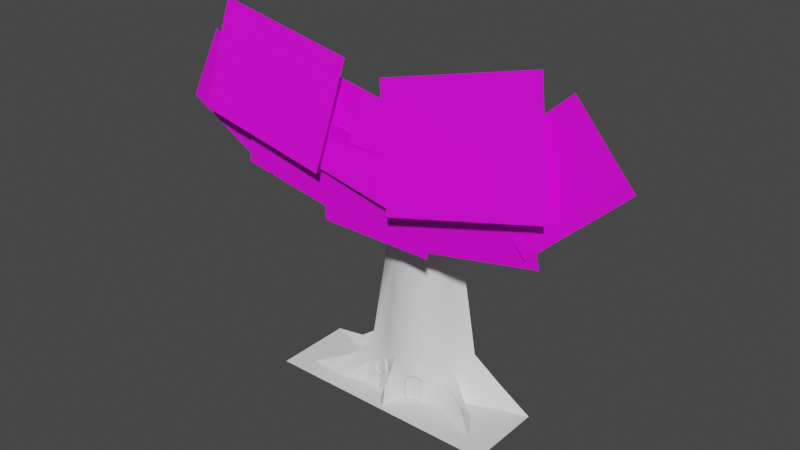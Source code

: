 # Source: OverMinionsBuilding.blend  (saved by Blender 3.4.6; exported with 4.5.12 LTS)
import bpy
from mathutils import Matrix  # noqa: F401  (used for matrix-valued properties, if any)

bpy.ops.wm.read_factory_settings(use_empty=True)
scene = bpy.context.scene
scene.name = 'Scene'

# ---- collections
col_collection = bpy.data.collections.new('Collection'); scene.collection.children.link(col_collection)

# ---- images (referenced by path relative to the original .blend; pixels are not part of the script)
import os
ASSET_DIR = os.environ.get("B2B_ASSET_DIR", "")  # directory of the original .blend (textures are referenced by path, not embedded)
HERE = os.path.dirname(os.path.abspath(__file__))  # packed textures are extracted next to this script under _unpacked/

def load_image(name, relpath, width, height, colorspace="sRGB"):
    """Load a texture the original file referenced (path relative to the .blend, or extracted next to this script)."""
    p = next((c for c in (os.path.join(HERE, relpath), os.path.join(ASSET_DIR, relpath)) if relpath and os.path.exists(c)), "")
    if p:
        img = bpy.data.images.load(p, check_existing=True)
        img.name = name
    else:  # same state as the original file: an image datablock whose file is absent (Cycles renders it pink)
        img = bpy.data.images.new(name, width, height)
        img.source = "FILE"
        img.filepath = "//" + (relpath or name)
    img.colorspace_settings.name = colorspace
    return img
img_untitled = load_image('Untitled', '', 256, 256, 'sRGB')

# ---- materials (node trees are filled in below, after node groups)
mat_material_001 = bpy.data.materials.new('Material.001')
mat_material_001.use_transparent_shadow = False
mat_material_002 = bpy.data.materials.new('Material.002')
mat_material_002.use_transparent_shadow = False

# ---- node groups
ng_auto_smooth = bpy.data.node_groups.new('Auto Smooth', 'GeometryNodeTree')
_s = ng_auto_smooth.interface.new_socket(name='Geometry', in_out='OUTPUT', socket_type='NodeSocketGeometry')
_s = ng_auto_smooth.interface.new_socket(name='Geometry', in_out='INPUT', socket_type='NodeSocketGeometry')
_s = ng_auto_smooth.interface.new_socket(name='Angle', in_out='INPUT', socket_type='NodeSocketFloat')
_s.subtype = 'ANGLE'
_s.min_value = 0.0
_s.max_value = 3.142
ng_auto_smooth.is_modifier = True
_N = ng_auto_smooth.nodes; _L = ng_auto_smooth.links
n0 = _N.new('NodeGroupOutput'); n0.name = 'Group Output'; n0.location = (480, -100)
n1 = _N.new('NodeGroupInput'); n1.name = 'Group Input'; n1.location = (-420, -300)
n2 = _N.new('NodeGroupInput'); n2.name = 'Group Input.001'; n2.location = (-60, -100)
n3 = _N.new('GeometryNodeSetShadeSmooth'); n3.name = 'Set Shade Smooth'; n3.location = (120, -100)
n3.domain = 'EDGE'
n4 = _N.new('GeometryNodeSetShadeSmooth'); n4.name = 'Set Shade Smooth.001'; n4.location = (300, -100)
n5 = _N.new('GeometryNodeInputMeshEdgeAngle'); n5.name = 'Edge Angle'; n5.location = (-420, -220)
n6 = _N.new('GeometryNodeInputEdgeSmooth'); n6.name = 'Is Edge Smooth'; n6.location = (-60, -160)
n7 = _N.new('GeometryNodeInputShadeSmooth'); n7.name = 'Is Face Smooth'; n7.location = (-240, -340)
n8 = _N.new('FunctionNodeBooleanMath'); n8.name = 'Boolean Math'; n8.location = (-60, -220)
n9 = _N.new('FunctionNodeCompare'); n9.name = 'Compare'; n9.location = (-240, -180)
n9.operation = 'LESS_EQUAL'
_L.new(n5.outputs[0], n9.inputs[0])
_L.new(n4.outputs[0], n0.inputs[0])
_L.new(n1.outputs[1], n9.inputs[1])
_L.new(n9.outputs[0], n8.inputs[0])
_L.new(n7.outputs[0], n8.inputs[1])
_L.new(n2.outputs[0], n3.inputs[0])
_L.new(n6.outputs[0], n3.inputs[1])
_L.new(n3.outputs[0], n4.inputs[0])
_L.new(n8.outputs[0], n3.inputs[2])
n0.is_active_output = True

# ---- material node trees
mat_material_001.use_nodes = True; mat_material_001.node_tree.nodes.clear()
_N = mat_material_001.node_tree.nodes; _L = mat_material_001.node_tree.links
n0 = _N.new('ShaderNodeBsdfPrincipled'); n0.name = 'Principled BSDF'; n0.location = (10, 300)
n0.distribution = 'GGX'
n0.subsurface_method = 'RANDOM_WALK_SKIN'
n0.inputs[3].default_value = 1.45
n0.inputs[27].default_value = (0.0, 0.0, 0.0, 1.0)
n0.inputs[28].default_value = 1.0
n1 = _N.new('ShaderNodeOutputMaterial'); n1.name = 'Material Output'; n1.location = (300, 300)
_L.new(n0.outputs[0], n1.inputs[0])
n1.is_active_output = True
mat_material_002.use_nodes = True; mat_material_002.node_tree.nodes.clear()
_N = mat_material_002.node_tree.nodes; _L = mat_material_002.node_tree.links
n0 = _N.new('ShaderNodeBsdfPrincipled'); n0.name = 'Principled BSDF'; n0.location = (10, 300)
n0.distribution = 'GGX'
n0.subsurface_method = 'RANDOM_WALK_SKIN'
n0.inputs[3].default_value = 1.45
n0.inputs[27].default_value = (0.0, 0.0, 0.0, 1.0)
n0.inputs[28].default_value = 1.0
n1 = _N.new('ShaderNodeOutputMaterial'); n1.name = 'Material Output'; n1.location = (300, 300)
n2 = _N.new('ShaderNodeTexImage'); n2.name = 'Image Texture'; n2.location = (-280, 280)
n2.image = img_untitled
_L.new(n0.outputs[0], n1.inputs[0])
_L.new(n2.outputs[0], n0.inputs[0])
n1.is_active_output = True

# ---- world
world_world = bpy.data.worlds.new('World'); scene.world = world_world
world_world.use_nodes = True; world_world.node_tree.nodes.clear()
_N = world_world.node_tree.nodes; _L = world_world.node_tree.links
n0 = _N.new('ShaderNodeOutputWorld'); n0.name = 'World Output'; n0.location = (300, 300)
n1 = _N.new('ShaderNodeBackground'); n1.name = 'Background'; n1.location = (10, 300)
n1.inputs[0].default_value = (0.05088, 0.05088, 0.05088, 1.0)
_L.new(n1.outputs[0], n0.inputs[0])
n0.is_active_output = True
world_world.color = (0.05088, 0.05088, 0.05088)
world_world.use_sun_shadow = False
world_world.sun_shadow_jitter_overblur = 0.0

# ---- meshes
me_plane = bpy.data.meshes.new('Plane')
me_plane.from_pydata([(-1.5, 1.0, 0.0), (1.5, 1.0, 0.0), (-1.5, 6.557e-08, 0.0), (1.5, -6.557e-08, 0.0)], [], [(0, 2, 3, 1)])
me_plane.polygons.foreach_set('use_smooth', [True] * 1)
_uv = me_plane.uv_layers.new(name='UVMap')
_uv.uv.foreach_set('vector', [0.0, 0.0, 0.5, 0.0, 0.5, 1.0, 0.0, 1.0])
me_plane.materials.append(None)
me_plane.update()
me_cylinder = bpy.data.meshes.new('Cylinder')
me_cylinder.from_pydata([(0.6952, 1.0, 0.525), (0.474, 0.5699, 0.3827), (0.004396, 0.3751, 0.5595), (-0.4916, 0.5084, 0.4796), (-0.6952, 1.0, 0.3582), (1.5, 0.9962, 0.0), (1.206, 0.2147, 0.0), (0.05861, 0.0403, 0.0), (-1.22, 0.2462, 0.0), (-1.5, 1.0, 0.0), (0.4549, 0.9941, 3.0), (0.3543, 0.6973, 3.0), (0.005225, 0.5204, 3.0), (-0.346, 0.6532, 3.0), (-0.456, 0.9943, 3.0), (1.098, 0.9981, 0.2491), (0.8747, 0.4766, 0.1509), (-0.01099, 0.1744, 0.1796), (-0.7285, 0.3646, 0.2491), (-1.098, 1.0, 0.06408), (1.094, 0.8671, 0.0), (0.8915, 0.7692, 0.0), (0.9987, 0.548, 0.0), (0.7688, 0.3932, 0.0), (0.4592, 0.458, 0.0), (0.04692, 0.163, 0.0), (-0.08106, 0.2748, 0.0), (-0.414, 0.3076, 0.0), (-0.7254, 0.2317, 0.0), (-0.8096, 0.4627, 0.0), (-0.7723, 0.6316, 0.0), (-0.7451, 0.9466, 0.0), (-1.14, 0.8805, 0.0), (-0.0628, 0.1479, 0.0), (0.846, 0.6648, 0.0), (0.09783, 0.2594, 0.0), (0.5023, 0.9962, 1.652), (-0.5038, 0.9964, 1.686), (-0.3716, 0.6281, 1.656), (0.004869, 0.5087, 1.768), (0.3697, 0.6791, 1.653), (0.3559, 0.4369, 0.0), (0.1501, 0.3396, 0.0), (0.3259, 0.464, 0.2732), (0.1481, 0.38, 0.2732), (0.3038, 0.4536, 0.3246), (0.1703, 0.3905, 0.3246), (0.237, 0.422, 0.3496), (0.3342, 0.4153, 0.3371), (0.237, 0.422, 0.2767), (0.3298, 0.4245, 0.3371), (0.253, 0.3882, 0.3659), (0.3559, 0.4369, 0.2767), (0.3259, 0.464, -3.007e-10), (0.1501, 0.3396, 0.2767), (0.1481, 0.38, -1.232e-09), (0.1762, 0.3519, 0.3371), (0.237, 0.422, 6.307e-10), (0.2574, 0.379, 0.3659), (0.3603, 0.4276, 3.835e-10), (0.3603, 0.4276, 0.2767), (0.1545, 0.3303, 3.835e-10), (0.1545, 0.3303, 0.2767), (0.1805, 0.3427, 0.3371), (0.3241, 0.4105, 0.3246), (0.2574, 0.379, 0.3496), (0.3463, 0.421, -5.478e-10), (0.3463, 0.421, 0.2732), (0.1685, 0.337, -1.479e-09), (0.1685, 0.337, 0.2732), (0.1906, 0.3474, 0.3246), (0.5212, 0.7994, 0.348), (0.4042, 0.8591, 3.0), (0.7585, 0.7436, 0.0), (0.4143, 0.8505, 1.648), (-0.2216, 0.4844, 0.5303), (-0.1901, 0.5803, 3.0), (-0.2359, 0.3236, 0.0), (-0.1892, 0.5751, 1.71), (-0.5994, 0.7624, 0.3678), (-0.4063, 0.8314, 3.0), (-0.711, 0.8043, 0.0), (-0.4213, 0.823, 1.669), (0.2036, 0.5844, 3.0), (0.2031, 0.5763, 1.71), (0.2392, 0.4725, 0.5321), (-0.7329, 0.01669, 2.245), (0.7329, 0.01669, 2.245), (-0.7329, -0.01669, 3.311), (0.7329, -0.01669, 3.311), (-0.3096, -0.01669, 3.426), (-1.753, -0.01669, 3.681), (-0.4956, 0.01669, 2.376), (-1.939, 0.01669, 2.632), (1.901, -0.01669, 3.653), (0.4658, -0.01669, 3.357), (2.117, 0.01669, 2.609), (0.6813, 0.01669, 2.313), (0.6765, 0.07132, 3.753), (-0.7677, 0.1262, 3.997), (0.4942, -0.1262, 2.721), (-0.9499, -0.07132, 2.966), (-0.3988, 0.02591, 4.229), (-2.216, 0.09501, 4.537), (-0.6281, -0.2227, 2.931), (-2.445, -0.1536, 3.238), (1.945, 0.1386, 4.593), (0.03227, 0.07937, 4.095), (2.308, -0.1942, 3.241), (0.3946, -0.2535, 2.743), (2.302, 0.1338, 4.455), (1.233, 0.04583, 3.456), (3.032, 0.07128, 3.68), (1.963, -0.01664, 2.681), (-1.117, 0.04615, 3.435), (-2.399, 0.04615, 4.145), (-1.632, 0.07952, 2.502), (-2.915, 0.07952, 3.212), (-0.4528, 0.408, 0.2398), (-0.03833, 0.325, 0.2798), (-0.2416, 0.3367, 0.1553), (-0.2424, 0.3392, 0.1779), (-0.1866, 0.3296, 0.2012), (-0.1753, 0.3219, 0.1836), (-0.3571, 0.3756, 0.2572), (-0.2367, 0.3831, 0.2612), (-0.3352, 0.3746, 0.2588), (-0.2985, 0.3532, 0.1944), (-0.3109, 0.3486, 0.1764), (-0.3059, 0.3704, 0.1696), (-0.2934, 0.375, 0.1876), (-0.2324, 0.4155, 0.3518), (-0.2309, 0.4249, 0.3695), (-0.2374, 0.361, 0.171), (-0.2366, 0.3585, 0.1485), (-0.3301, 0.3964, 0.252), (-0.3521, 0.3974, 0.2504), (-0.1468, 0.3594, 0.2699), (-0.1272, 0.3519, 0.272), (-0.1703, 0.3437, 0.1768), (-0.1816, 0.3514, 0.1944), (-0.1681, 0.3959, 0.3534), (-0.1809, 0.3955, 0.3373), (-0.307, 0.4265, 0.3441), (-0.2926, 0.4191, 0.3304), (-0.1732, 0.3741, 0.3602), (-0.1859, 0.3736, 0.3441), (-0.1519, 0.3375, 0.2767), (-0.1322, 0.3301, 0.2788), (-0.312, 0.4047, 0.351), (-0.2977, 0.3972, 0.3372), (-0.2374, 0.3937, 0.3586), (-0.236, 0.4031, 0.3763)], [], [(82, 38, 13, 80), (84, 40, 11, 83), (74, 36, 10, 72), (78, 39, 12, 76), (9, 32, 19), (8, 18, 29), (8, 28, 18), (7, 17, 33), (7, 25, 17), (6, 16, 23), (6, 22, 16), (5, 15, 20), (25, 35, 2, 17), (54, 2, 35, 42), (24, 23, 16, 1), (22, 34, 1, 16), (73, 21, 0, 71), (21, 20, 15, 0), (26, 33, 119), (2, 119, 33, 17), (28, 27, 118), (32, 31, 4, 19), (81, 30, 3, 79), (30, 29, 18, 3), (75, 2, 39, 78), (71, 0, 36, 74), (39, 84, 83, 12), (79, 3, 38, 82), (54, 56, 2), (39, 2, 85, 84), (84, 85, 1, 40), (50, 52, 1), (41, 24, 1, 52), (49, 44, 55, 57), (43, 49, 57, 53), (44, 49, 47, 46), (47, 49, 43, 45), (47, 45, 64, 65), (52, 50, 48, 60), (54, 42, 61, 62), (41, 52, 60, 59), (46, 47, 65, 70), (67, 66, 59, 60), (65, 64, 48, 58), (68, 69, 62, 61), (64, 67, 60, 48), (69, 70, 63, 62), (70, 65, 58, 63), (56, 54, 62, 63), (43, 53, 66, 67), (50, 51, 58, 48), (51, 56, 63, 58), (55, 44, 69, 68), (45, 43, 67, 64), (44, 46, 70, 69), (1, 71, 74, 40), (34, 73, 71, 1), (40, 74, 72, 11), (3, 75, 78, 38), (3, 18, 28, 118), (38, 78, 76, 13), (4, 79, 82, 37), (31, 81, 79, 4), (37, 82, 80, 14), (51, 50, 1, 85), (56, 51, 85, 2), (86, 87, 89, 88), (93, 92, 90, 91), (97, 96, 94, 95), (101, 100, 98, 99), (105, 104, 102, 103), (109, 108, 106, 107), (113, 112, 110, 111), (117, 116, 114, 115), (127, 126, 124, 128), (131, 144, 135, 125), (27, 77, 134, 129), (77, 26, 139, 134), (75, 3, 143, 132), (125, 137, 142, 131), (3, 118, 136, 143), (133, 140, 137, 125), (26, 119, 138, 139), (125, 135, 130, 133), (2, 75, 132, 141), (119, 2, 141, 138), (143, 136, 124, 149), (132, 143, 149, 152), (135, 144, 150, 126), (134, 139, 123, 120), (141, 132, 152, 145), (144, 131, 151, 150), (131, 142, 146, 151), (140, 133, 121, 122), (118, 27, 129, 136), (122, 121, 120, 123), (146, 147, 148, 145), (150, 151, 152, 149), (121, 127, 128, 120), (147, 122, 123, 148), (151, 146, 145, 152), (126, 150, 149, 124), (130, 135, 126, 127), (133, 130, 127, 121), (142, 137, 147, 146), (129, 134, 120, 128), (136, 129, 128, 124), (137, 140, 122, 147), (138, 141, 145, 148), (139, 138, 148, 123)])
me_cylinder.polygons.foreach_set('use_smooth', [1, 1, 1, 1, 1, 1, 1, 1, 1, 1, 1, 1, 1, 1, 1, 1, 1, 1, 0, 1, 0, 1, 1, 1, 1, 1, 1, 1, 1, 1, 1, 1, 1, 1, 1, 1, 1, 1, 1, 1, 1, 1, 1, 1, 1, 1, 1, 1, 1, 1, 1, 1, 1, 1, 1, 1, 1, 1, 1, 1, 1, 1, 1, 1, 1, 1, 0, 0, 0, 0, 0, 0, 0, 0, 0, 0, 0, 0, 1, 0, 1, 0, 0, 0, 1, 1, 1, 1, 0, 0, 1, 0, 0, 0, 0, 0, 0, 0, 0, 0, 0, 0, 0, 0, 0, 0, 0, 0, 1, 0])
me_cylinder.polygons.foreach_set('material_index', [0, 0, 0, 0, 0, 0, 0, 0, 0, 0, 0, 0, 0, 0, 0, 0, 0, 0, 0, 0, 0, 0, 0, 0, 0, 0, 0, 0, 0, 0, 0, 0, 0, 0, 0, 0, 0, 0, 0, 0, 0, 0, 0, 0, 0, 0, 0, 0, 0, 0, 0, 0, 0, 0, 0, 0, 0, 0, 0, 0, 0, 0, 0, 0, 0, 0, 1, 1, 1, 1, 1, 1, 1, 1, 0, 0, 0, 0, 0, 0, 0, 0, 0, 0, 0, 0, 0, 0, 0, 0, 0, 0, 0, 0, 0, 0, 0, 0, 0, 0, 0, 0, 0, 0, 0, 0, 0, 0, 0, 0])
_k = set([(0, 15), (1, 16), (2, 17), (3, 18), (4, 19), (5, 15), (6, 16), (7, 17), (8, 18), (9, 19), (41, 52), (42, 54), (43, 45), (43, 53), (44, 46), (44, 55), (45, 47), (46, 47), (48, 58), (48, 60), (50, 51), (50, 52), (51, 56), (54, 56), (58, 63), (59, 60), (61, 62), (62, 63), (64, 65), (64, 67), (65, 70), (66, 67), (68, 69), (69, 70)])
me_cylinder.attributes.new('sharp_edge', 'BOOLEAN', 'EDGE').data.foreach_set('value', [ (min(e.vertices), max(e.vertices)) in _k for e in me_cylinder.edges])
_uv = me_cylinder.uv_layers.new(name='UVMap')
_uv.uv.foreach_set('vector', [0.3469, 0.6014, 0.3959, 0.5906, 0.4133, 0.9317, 0.3665, 0.9346, 0.5555, 0.6011, 0.6075, 0.5883, 0.6033, 0.929, 0.5568, 0.9288, 0.651, 0.5913, 0.6945, 0.5963, 0.6807, 0.9309, 0.645, 0.9299, 0.4473, 0.6025, 0.501, 0.6154, 0.5059, 0.9293, 0.456, 0.9303, 0.007715, 0.2615, 0.07996, 0.2188, 0.09648, 0.2455, 0.2534, 0.04778, 0.3075, 0.1584, 0.2464, 0.1387, 0.2534, 0.04778, 0.3351, 0.1007, 0.3075, 0.1584, 0.5203, 0.1121, 0.5063, 0.1613, 0.4915, 0.1219, 0.5203, 0.1121, 0.5349, 0.1306, 0.5063, 0.1613, 0.7156, 0.01581, 0.6979, 0.1189, 0.6532, 0.1015, 0.7156, 0.01581, 0.7424, 0.09895, 0.6979, 0.1189, 0.9571, 0.1707, 0.8628, 0.2372, 0.8532, 0.1692, 0.5349, 0.1306, 0.552, 0.1426, 0.4969, 0.2747, 0.5063, 0.1613, 0.5488, 0.209, 0.4969, 0.2747, 0.552, 0.1426, 0.5722, 0.1507, 0.5993, 0.1468, 0.6532, 0.1015, 0.6979, 0.1189, 0.6458, 0.238, 0.7424, 0.09895, 0.7502, 0.1394, 0.6458, 0.238, 0.6979, 0.1189, 0.7642, 0.165, 0.7986, 0.1651, 0.7686, 0.3097, 0.7096, 0.2536, 0.7986, 0.1651, 0.8532, 0.1692, 0.8628, 0.2372, 0.7686, 0.3097, 0.4659, 0.1325, 0.4915, 0.1219, 0.4805, 0.1987, 0.4969, 0.2747, 0.4805, 0.1987, 0.4915, 0.1219, 0.5063, 0.1613, 0.3351, 0.1007, 0.3954, 0.1281, 0.373, 0.1859, 0.07996, 0.2188, 0.1681, 0.2095, 0.1999, 0.2839, 0.09648, 0.2455, 0.1963, 0.1936, 0.2255, 0.1663, 0.3443, 0.2563, 0.2598, 0.2606, 0.2255, 0.1663, 0.2464, 0.1387, 0.3075, 0.1584, 0.3443, 0.2563, 0.4248, 0.2728, 0.4969, 0.2747, 0.501, 0.6154, 0.4473, 0.6025, 0.7096, 0.2536, 0.7686, 0.3097, 0.6945, 0.5963, 0.651, 0.5913, 0.501, 0.6154, 0.5555, 0.6011, 0.5568, 0.9288, 0.5059, 0.9293, 0.2598, 0.2606, 0.3443, 0.2563, 0.3959, 0.5906, 0.3469, 0.6014, 0.5488, 0.209, 0.552, 0.2244, 0.4969, 0.2747, 0.501, 0.6154, 0.4969, 0.2747, 0.5721, 0.2784, 0.5555, 0.6011, 0.5555, 0.6011, 0.5721, 0.2784, 0.6458, 0.238, 0.6075, 0.5883, 0.5902, 0.2277, 0.5953, 0.2136, 0.6458, 0.238, 0.5766, 0.154, 0.5993, 0.1468, 0.6458, 0.238, 0.5953, 0.2136, 0.831, 0.9121, 0.8058, 0.9112, 0.8058, 0.8413, 0.831, 0.8413, 0.8562, 0.9112, 0.831, 0.9121, 0.831, 0.8413, 0.8562, 0.8413, 0.8058, 0.9112, 0.831, 0.9121, 0.831, 0.9308, 0.8121, 0.9244, 0.831, 0.9308, 0.831, 0.9121, 0.8562, 0.9112, 0.8499, 0.9244, 0.9735, 0.8696, 0.9735, 0.8896, 0.9613, 0.8896, 0.9613, 0.8696, 0.9447, 0.9027, 0.9447, 0.8855, 0.9473, 0.8855, 0.9473, 0.9027, 0.9447, 0.8224, 0.9447, 0.7516, 0.9473, 0.7516, 0.9473, 0.8224, 0.9447, 0.9735, 0.9447, 0.9027, 0.9473, 0.9027, 0.9473, 0.9735, 0.9735, 0.8497, 0.9735, 0.8696, 0.9613, 0.8696, 0.9613, 0.8497, 0.9299, 0.9025, 0.9299, 0.8326, 0.9339, 0.8326, 0.9339, 0.9034, 0.9048, 0.9221, 0.9236, 0.9157, 0.9265, 0.9189, 0.9048, 0.9263, 0.8796, 0.8326, 0.8796, 0.9025, 0.8756, 0.9034, 0.8756, 0.8326, 0.9236, 0.9157, 0.9299, 0.9025, 0.9339, 0.9034, 0.9265, 0.9189, 0.8796, 0.9025, 0.8859, 0.9157, 0.883, 0.9189, 0.8756, 0.9034, 0.8859, 0.9157, 0.9048, 0.9221, 0.9048, 0.9263, 0.883, 0.9189, 0.9447, 0.8396, 0.9447, 0.8224, 0.9473, 0.8224, 0.9473, 0.8396, 0.9735, 0.9041, 0.9735, 0.9741, 0.9613, 0.9741, 0.9613, 0.9041, 0.9447, 0.8855, 0.9447, 0.8625, 0.9473, 0.8625, 0.9473, 0.8855, 0.9447, 0.8625, 0.9447, 0.8396, 0.9473, 0.8396, 0.9473, 0.8625, 0.9735, 0.7651, 0.9735, 0.8351, 0.9613, 0.8351, 0.9613, 0.7651, 0.9735, 0.8896, 0.9735, 0.9041, 0.9613, 0.9041, 0.9613, 0.8896, 0.9735, 0.8351, 0.9735, 0.8497, 0.9613, 0.8497, 0.9613, 0.8351, 0.6458, 0.238, 0.7096, 0.2536, 0.651, 0.5913, 0.6075, 0.5883, 0.7502, 0.1394, 0.7642, 0.165, 0.7096, 0.2536, 0.6458, 0.238, 0.6075, 0.5883, 0.651, 0.5913, 0.645, 0.9299, 0.6033, 0.929, 0.3443, 0.2563, 0.4248, 0.2728, 0.4473, 0.6025, 0.3959, 0.5906, 0.3443, 0.2563, 0.3075, 0.1584, 0.3351, 0.1007, 0.373, 0.1859, 0.3959, 0.5906, 0.4473, 0.6025, 0.456, 0.9303, 0.4133, 0.9317, 0.1999, 0.2839, 0.2598, 0.2606, 0.3469, 0.6014, 0.2993, 0.6127, 0.1681, 0.2095, 0.1963, 0.1936, 0.2598, 0.2606, 0.1999, 0.2839, 0.2993, 0.6127, 0.3469, 0.6014, 0.3665, 0.9346, 0.3244, 0.9373, 0.5706, 0.2324, 0.5902, 0.2277, 0.6458, 0.238, 0.5721, 0.2784, 0.552, 0.2244, 0.5706, 0.2324, 0.5721, 0.2784, 0.4969, 0.2747, 0.0, 0.0, 1.0, 0.0, 1.0, 1.0, 0.0, 1.0, 0.0, 0.0, 1.0, 0.0, 1.0, 1.0, 0.0, 1.0, 0.0, 0.0, 1.0, 0.0, 1.0, 1.0, 0.0, 1.0, 0.0, 0.0, 1.0, 0.0, 1.0, 1.0, 0.0, 1.0, 0.0, 0.0, 1.0, 0.0, 1.0, 1.0, 0.0, 1.0, 0.0, 0.0, 1.0, 0.0, 1.0, 1.0, 0.0, 1.0, 0.0, 0.0, 1.0, 0.0, 1.0, 1.0, 0.0, 1.0, 0.0, 0.0, 1.0, 0.0, 1.0, 1.0, 0.0, 1.0, 0.9194, 0.6891, 0.9351, 0.6772, 0.9401, 0.6798, 0.9203, 0.6947, 0.8254, 0.6431, 0.8408, 0.6485, 0.8498, 0.6697, 0.8256, 0.6678, 0.3954, 0.1281, 0.4322, 0.1342, 0.4295, 0.1684, 0.4125, 0.1725, 0.4322, 0.1342, 0.4659, 0.1325, 0.4458, 0.1751, 0.4295, 0.1684, 0.4248, 0.2728, 0.3443, 0.2563, 0.4065, 0.2186, 0.4261, 0.2268, 0.8256, 0.6678, 0.8017, 0.6668, 0.8116, 0.6478, 0.8254, 0.6431, 0.3443, 0.2563, 0.373, 0.1859, 0.3983, 0.1917, 0.4065, 0.2186, 0.8255, 0.6916, 0.8108, 0.6862, 0.8017, 0.6668, 0.8256, 0.6678, 0.4659, 0.1325, 0.4805, 0.1987, 0.4568, 0.1983, 0.4458, 0.1751, 0.8256, 0.6678, 0.8498, 0.6697, 0.8401, 0.6868, 0.8255, 0.6916, 0.4969, 0.2747, 0.4248, 0.2728, 0.4261, 0.2268, 0.4442, 0.2213, 0.4805, 0.1987, 0.4969, 0.2747, 0.4442, 0.2213, 0.4568, 0.1983, 0.8033, 0.6046, 0.8026, 0.5707, 0.8102, 0.574, 0.8096, 0.6008, 0.8222, 0.621, 0.8033, 0.6046, 0.8096, 0.6008, 0.8245, 0.6144, 0.9441, 0.5761, 0.9441, 0.605, 0.9376, 0.6014, 0.9366, 0.5793, 0.8477, 0.5503, 0.864, 0.5655, 0.8579, 0.569, 0.8451, 0.5565, 0.8447, 0.6197, 0.8222, 0.621, 0.8245, 0.6144, 0.8424, 0.6129, 0.9441, 0.605, 0.9288, 0.6186, 0.9264, 0.6123, 0.9376, 0.6014, 0.9288, 0.6186, 0.9103, 0.6189, 0.9124, 0.6119, 0.9264, 0.6123, 0.8931, 0.573, 0.9072, 0.5603, 0.9098, 0.5664, 0.8995, 0.5766, 0.373, 0.1859, 0.3954, 0.1281, 0.4125, 0.1725, 0.3983, 0.1917, 0.8926, 0.6771, 0.904, 0.6878, 0.9016, 0.6931, 0.8879, 0.6803, 0.9084, 0.6421, 0.8918, 0.6557, 0.8869, 0.6535, 0.9068, 0.6371, 0.9351, 0.6542, 0.9229, 0.6431, 0.9249, 0.6384, 0.9401, 0.6522, 0.904, 0.6878, 0.9194, 0.6891, 0.9203, 0.6947, 0.9016, 0.6931, 0.8918, 0.6557, 0.8926, 0.6771, 0.8879, 0.6803, 0.8869, 0.6535, 0.9229, 0.6431, 0.9084, 0.6421, 0.9068, 0.6371, 0.9249, 0.6384, 0.9351, 0.6772, 0.9351, 0.6542, 0.9401, 0.6522, 0.9401, 0.6798, 0.9259, 0.5591, 0.9441, 0.5761, 0.9366, 0.5793, 0.9241, 0.5662, 0.9072, 0.5603, 0.9259, 0.5591, 0.9241, 0.5662, 0.9098, 0.5664, 0.9103, 0.6189, 0.8924, 0.5999, 0.8999, 0.5972, 0.9124, 0.6119, 0.8253, 0.5499, 0.8477, 0.5503, 0.8451, 0.5565, 0.8271, 0.5569, 0.8026, 0.5707, 0.8253, 0.5499, 0.8271, 0.5569, 0.8102, 0.574, 0.8924, 0.5999, 0.8931, 0.573, 0.8995, 0.5766, 0.8999, 0.5972, 0.864, 0.5968, 0.8447, 0.6197, 0.8424, 0.6129, 0.8568, 0.5942, 0.864, 0.5655, 0.864, 0.5968, 0.8568, 0.5942, 0.8579, 0.569])
me_cylinder.materials.append(mat_material_001)
me_cylinder.materials.append(mat_material_002)
me_cylinder.update()

# ---- objects
ob_plane = bpy.data.objects.new('Plane', me_plane)
ob_cylinder = bpy.data.objects.new('Cylinder', me_cylinder)

# ---- transforms, parenting, visibility, modifiers, constraints
ob_plane.location = (0.0, 0.0, 0.0)
_m = ob_plane.modifiers.new('Auto Smooth', 'NODES')
_m.node_group = ng_auto_smooth
_gi = [s.identifier for s in ng_auto_smooth.interface.items_tree if s.item_type == 'SOCKET' and s.in_out == 'INPUT']
_m[_gi[1]] = 0.5236  # Angle
ob_cylinder.location = (0.0, 0.0, 0.0)
_m = ob_cylinder.modifiers.new('Auto Smooth', 'NODES')
_m.node_group = ng_auto_smooth
_gi = [s.identifier for s in ng_auto_smooth.interface.items_tree if s.item_type == 'SOCKET' and s.in_out == 'INPUT']
_m[_gi[1]] = 1.047  # Angle

# ---- collection membership
col_collection.objects.link(ob_plane)
col_collection.objects.link(ob_cylinder)

# ---- scene / render settings (as saved in the file)
scene.frame_start = 1; scene.frame_end = 250; scene.frame_set(1)
scene.render.engine = 'BLENDER_EEVEE_NEXT'
scene.cycles.sampling_pattern = 'TABULATED_SOBOL'
scene.cycles.use_light_tree = False
scene.view_settings.view_transform = 'Filmic'
bpy.context.view_layer.update()

# ---- added for rendering (the .blend has no active camera and no usable light): camera, sun
cam_auto = bpy.data.cameras.new('AutoCamera')
cam_auto.lens = 50.0
cam_auto.sensor_width = 36.0
cam_auto.clip_end = 1000.0
ob_auto_camera = bpy.data.objects.new('AutoCamera', cam_auto)
scene.collection.objects.link(ob_auto_camera)
ob_auto_camera.location = (7.10673, -8.08471, 7.93519)
ob_auto_camera.rotation_euler = (1.09748, -7.21219e-08, 0.694738)
scene.camera = ob_auto_camera
light_auto_sun = bpy.data.lights.new('AutoSun', 'SUN')
light_auto_sun.energy = 3.0
light_auto_sun.angle = 0.0523599
ob_auto_sun = bpy.data.objects.new('AutoSun', light_auto_sun)
scene.collection.objects.link(ob_auto_sun)
ob_auto_sun.rotation_euler = (0.872665, 0.174533, 0.523599)
bpy.context.view_layer.update()
